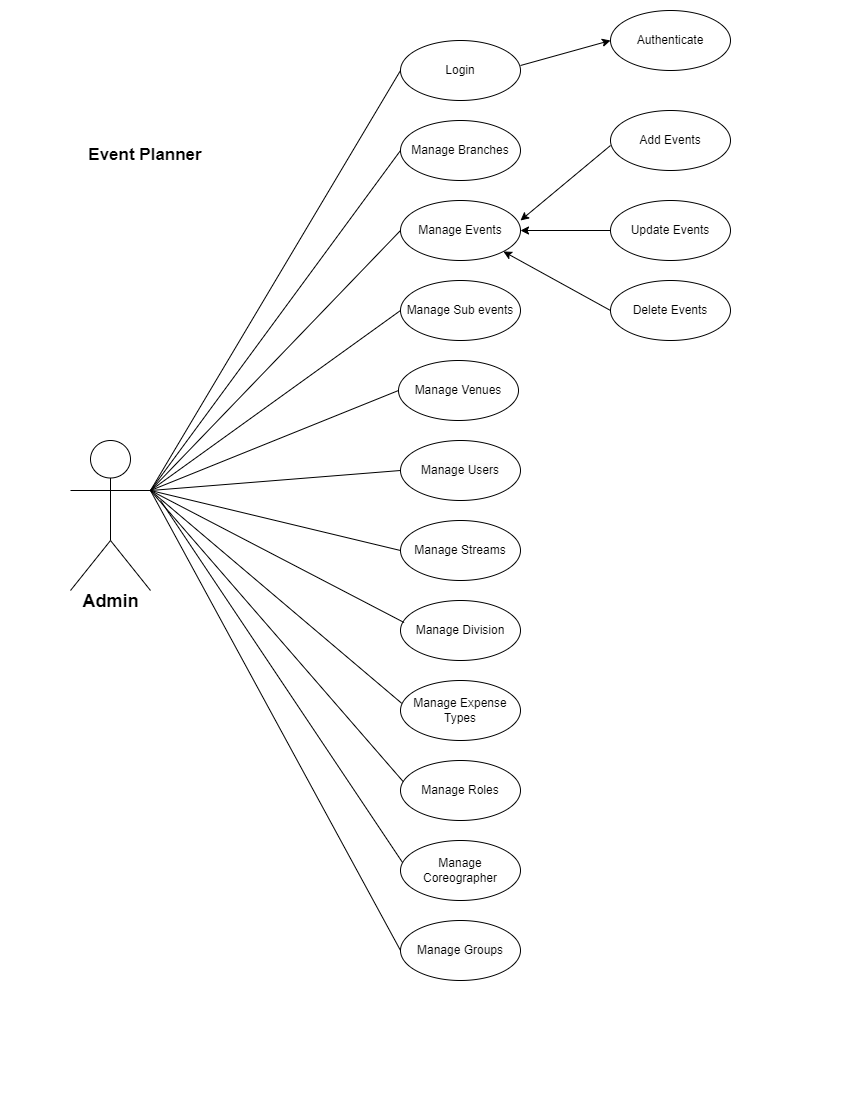

The diagram above was exported from draw.io. Its source (the exported page's mxGraphModel, read from the mxfile embedded in the PNG):
<mxGraphModel dx="1720" dy="828" grid="1" gridSize="10" guides="1" tooltips="1" connect="1" arrows="1" fold="1" page="1" pageScale="1" pageWidth="850" pageHeight="1100" math="0" shadow="0">
  <root>
    <mxCell id="0" />
    <mxCell id="1" parent="0" />
    <mxCell id="FvXwkLScvV7kSgsJXmYB-1" value="" style="shape=umlActor;verticalLabelPosition=bottom;verticalAlign=top;html=1;outlineConnect=0;" parent="1" vertex="1">
      <mxGeometry x="70" y="440" width="80" height="150" as="geometry" />
    </mxCell>
    <mxCell id="FvXwkLScvV7kSgsJXmYB-8" value="&lt;font style=&quot;font-size: 18px;&quot;&gt;&lt;b&gt;Admin&lt;/b&gt;&lt;/font&gt;&lt;div style=&quot;font-size: 15px;&quot;&gt;&lt;br style=&quot;font-size: 15px;&quot;&gt;&lt;/div&gt;" style="text;html=1;align=center;verticalAlign=middle;resizable=0;points=[];autosize=1;strokeColor=none;fillColor=none;fontSize=15;" parent="1" vertex="1">
      <mxGeometry x="70" y="585" width="80" height="50" as="geometry" />
    </mxCell>
    <mxCell id="FvXwkLScvV7kSgsJXmYB-10" value="Login" style="ellipse;whiteSpace=wrap;html=1;" parent="1" vertex="1">
      <mxGeometry x="400" y="40" width="120" height="60" as="geometry" />
    </mxCell>
    <mxCell id="FvXwkLScvV7kSgsJXmYB-11" value="Manage Branches" style="ellipse;whiteSpace=wrap;html=1;" parent="1" vertex="1">
      <mxGeometry x="400" y="120" width="120" height="60" as="geometry" />
    </mxCell>
    <mxCell id="FvXwkLScvV7kSgsJXmYB-12" value="Manage Events" style="ellipse;whiteSpace=wrap;html=1;" parent="1" vertex="1">
      <mxGeometry x="400" y="200" width="120" height="60" as="geometry" />
    </mxCell>
    <mxCell id="FvXwkLScvV7kSgsJXmYB-13" value="Manage Sub events" style="ellipse;whiteSpace=wrap;html=1;" parent="1" vertex="1">
      <mxGeometry x="400" y="280" width="120" height="60" as="geometry" />
    </mxCell>
    <mxCell id="FvXwkLScvV7kSgsJXmYB-14" value="Manage Venues" style="ellipse;whiteSpace=wrap;html=1;" parent="1" vertex="1">
      <mxGeometry x="398" y="360" width="120" height="60" as="geometry" />
    </mxCell>
    <mxCell id="FvXwkLScvV7kSgsJXmYB-15" value="&lt;br&gt;&lt;span style=&quot;color: rgb(0, 0, 0); font-family: Helvetica; font-size: 12px; font-style: normal; font-variant-ligatures: normal; font-variant-caps: normal; font-weight: 400; letter-spacing: normal; orphans: 2; text-align: center; text-indent: 0px; text-transform: none; widows: 2; word-spacing: 0px; -webkit-text-stroke-width: 0px; background-color: rgb(251, 251, 251); text-decoration-thickness: initial; text-decoration-style: initial; text-decoration-color: initial; float: none; display: inline !important;&quot;&gt;Manage Users&lt;/span&gt;&lt;div&gt;&lt;br/&gt;&lt;/div&gt;" style="ellipse;whiteSpace=wrap;html=1;" parent="1" vertex="1">
      <mxGeometry x="400" y="440" width="120" height="60" as="geometry" />
    </mxCell>
    <mxCell id="FvXwkLScvV7kSgsJXmYB-16" value="Manage Streams" style="ellipse;whiteSpace=wrap;html=1;" parent="1" vertex="1">
      <mxGeometry x="400" y="520" width="120" height="60" as="geometry" />
    </mxCell>
    <mxCell id="FvXwkLScvV7kSgsJXmYB-17" value="Manage Division" style="ellipse;whiteSpace=wrap;html=1;" parent="1" vertex="1">
      <mxGeometry x="400" y="600" width="120" height="60" as="geometry" />
    </mxCell>
    <mxCell id="FvXwkLScvV7kSgsJXmYB-18" value="Manage Expense Types" style="ellipse;whiteSpace=wrap;html=1;" parent="1" vertex="1">
      <mxGeometry x="400" y="680" width="120" height="60" as="geometry" />
    </mxCell>
    <mxCell id="FvXwkLScvV7kSgsJXmYB-19" value="Manage Roles" style="ellipse;whiteSpace=wrap;html=1;" parent="1" vertex="1">
      <mxGeometry x="400" y="760" width="120" height="60" as="geometry" />
    </mxCell>
    <mxCell id="FvXwkLScvV7kSgsJXmYB-20" value="Manage Coreographer" style="ellipse;whiteSpace=wrap;html=1;" parent="1" vertex="1">
      <mxGeometry x="400" y="840" width="120" height="60" as="geometry" />
    </mxCell>
    <mxCell id="FvXwkLScvV7kSgsJXmYB-21" value="&lt;br&gt;&lt;span style=&quot;color: rgb(0, 0, 0); font-family: Helvetica; font-size: 12px; font-style: normal; font-variant-ligatures: normal; font-variant-caps: normal; font-weight: 400; letter-spacing: normal; orphans: 2; text-align: center; text-indent: 0px; text-transform: none; widows: 2; word-spacing: 0px; -webkit-text-stroke-width: 0px; background-color: rgb(251, 251, 251); text-decoration-thickness: initial; text-decoration-style: initial; text-decoration-color: initial; float: none; display: inline !important;&quot;&gt;Manage Groups&lt;/span&gt;&lt;div&gt;&lt;br/&gt;&lt;/div&gt;" style="ellipse;whiteSpace=wrap;html=1;" parent="1" vertex="1">
      <mxGeometry x="400" y="920" width="120" height="60" as="geometry" />
    </mxCell>
    <mxCell id="yMru2v0bHOxjl7Prciv9-1" value="Authenticate" style="ellipse;whiteSpace=wrap;html=1;" parent="1" vertex="1">
      <mxGeometry x="610" y="10" width="120" height="60" as="geometry" />
    </mxCell>
    <mxCell id="yMru2v0bHOxjl7Prciv9-2" value="Add Events" style="ellipse;whiteSpace=wrap;html=1;" parent="1" vertex="1">
      <mxGeometry x="610" y="110" width="120" height="60" as="geometry" />
    </mxCell>
    <mxCell id="yMru2v0bHOxjl7Prciv9-3" value="Update Events" style="ellipse;whiteSpace=wrap;html=1;" parent="1" vertex="1">
      <mxGeometry x="610" y="200" width="120" height="60" as="geometry" />
    </mxCell>
    <mxCell id="yMru2v0bHOxjl7Prciv9-4" value="Delete Events" style="ellipse;whiteSpace=wrap;html=1;" parent="1" vertex="1">
      <mxGeometry x="610" y="280" width="120" height="60" as="geometry" />
    </mxCell>
    <mxCell id="yMru2v0bHOxjl7Prciv9-5" value="" style="endArrow=classic;html=1;rounded=0;entryX=0;entryY=0.5;entryDx=0;entryDy=0;" parent="1" target="yMru2v0bHOxjl7Prciv9-1" edge="1">
      <mxGeometry width="50" height="50" relative="1" as="geometry">
        <mxPoint x="520" y="65" as="sourcePoint" />
        <mxPoint x="570" y="15" as="targetPoint" />
      </mxGeometry>
    </mxCell>
    <mxCell id="yMru2v0bHOxjl7Prciv9-6" value="" style="endArrow=classic;html=1;rounded=0;entryX=1;entryY=0.333;entryDx=0;entryDy=0;entryPerimeter=0;" parent="1" target="FvXwkLScvV7kSgsJXmYB-12" edge="1">
      <mxGeometry width="50" height="50" relative="1" as="geometry">
        <mxPoint x="610" y="145" as="sourcePoint" />
        <mxPoint x="520" y="180" as="targetPoint" />
      </mxGeometry>
    </mxCell>
    <mxCell id="yMru2v0bHOxjl7Prciv9-7" value="" style="endArrow=classic;html=1;rounded=0;exitX=0;exitY=0.5;exitDx=0;exitDy=0;" parent="1" source="yMru2v0bHOxjl7Prciv9-3" target="FvXwkLScvV7kSgsJXmYB-12" edge="1">
      <mxGeometry width="50" height="50" relative="1" as="geometry">
        <mxPoint x="550" y="300" as="sourcePoint" />
        <mxPoint x="600" y="250" as="targetPoint" />
      </mxGeometry>
    </mxCell>
    <mxCell id="yMru2v0bHOxjl7Prciv9-11" value="Event Planner" style="text;html=1;align=center;verticalAlign=middle;whiteSpace=wrap;rounded=0;fontStyle=1;fontSize=17;" parent="1" vertex="1">
      <mxGeometry x="50" y="110" width="190" height="90" as="geometry" />
    </mxCell>
    <mxCell id="yMru2v0bHOxjl7Prciv9-12" value="" style="endArrow=none;html=1;rounded=0;entryX=0;entryY=0.5;entryDx=0;entryDy=0;" parent="1" target="FvXwkLScvV7kSgsJXmYB-10" edge="1">
      <mxGeometry width="50" height="50" relative="1" as="geometry">
        <mxPoint x="150" y="490" as="sourcePoint" />
        <mxPoint x="200" y="440" as="targetPoint" />
      </mxGeometry>
    </mxCell>
    <mxCell id="yMru2v0bHOxjl7Prciv9-13" value="" style="endArrow=none;html=1;rounded=0;entryX=0;entryY=0.5;entryDx=0;entryDy=0;" parent="1" target="FvXwkLScvV7kSgsJXmYB-11" edge="1">
      <mxGeometry width="50" height="50" relative="1" as="geometry">
        <mxPoint x="150" y="490" as="sourcePoint" />
        <mxPoint x="412" y="94" as="targetPoint" />
      </mxGeometry>
    </mxCell>
    <mxCell id="yMru2v0bHOxjl7Prciv9-14" value="" style="endArrow=none;html=1;rounded=0;entryX=0;entryY=0.5;entryDx=0;entryDy=0;" parent="1" target="FvXwkLScvV7kSgsJXmYB-12" edge="1">
      <mxGeometry width="50" height="50" relative="1" as="geometry">
        <mxPoint x="150" y="490" as="sourcePoint" />
        <mxPoint x="410" y="160" as="targetPoint" />
      </mxGeometry>
    </mxCell>
    <mxCell id="yMru2v0bHOxjl7Prciv9-15" value="" style="endArrow=none;html=1;rounded=0;entryX=0;entryY=0.5;entryDx=0;entryDy=0;" parent="1" target="FvXwkLScvV7kSgsJXmYB-13" edge="1">
      <mxGeometry width="50" height="50" relative="1" as="geometry">
        <mxPoint x="150" y="490" as="sourcePoint" />
        <mxPoint x="410" y="240" as="targetPoint" />
      </mxGeometry>
    </mxCell>
    <mxCell id="yMru2v0bHOxjl7Prciv9-16" value="" style="endArrow=none;html=1;rounded=0;entryX=0;entryY=0.5;entryDx=0;entryDy=0;" parent="1" target="FvXwkLScvV7kSgsJXmYB-14" edge="1">
      <mxGeometry width="50" height="50" relative="1" as="geometry">
        <mxPoint x="150" y="490" as="sourcePoint" />
        <mxPoint x="410" y="320" as="targetPoint" />
      </mxGeometry>
    </mxCell>
    <mxCell id="yMru2v0bHOxjl7Prciv9-17" value="" style="endArrow=none;html=1;rounded=0;entryX=0;entryY=0.5;entryDx=0;entryDy=0;" parent="1" target="FvXwkLScvV7kSgsJXmYB-15" edge="1">
      <mxGeometry width="50" height="50" relative="1" as="geometry">
        <mxPoint x="150" y="490" as="sourcePoint" />
        <mxPoint x="408" y="400" as="targetPoint" />
      </mxGeometry>
    </mxCell>
    <mxCell id="yMru2v0bHOxjl7Prciv9-18" value="" style="endArrow=none;html=1;rounded=0;entryX=0;entryY=0.5;entryDx=0;entryDy=0;" parent="1" target="FvXwkLScvV7kSgsJXmYB-16" edge="1">
      <mxGeometry width="50" height="50" relative="1" as="geometry">
        <mxPoint x="150" y="490" as="sourcePoint" />
        <mxPoint x="410" y="480" as="targetPoint" />
      </mxGeometry>
    </mxCell>
    <mxCell id="yMru2v0bHOxjl7Prciv9-19" value="" style="endArrow=none;html=1;rounded=0;entryX=0.03;entryY=0.367;entryDx=0;entryDy=0;entryPerimeter=0;" parent="1" target="FvXwkLScvV7kSgsJXmYB-17" edge="1">
      <mxGeometry width="50" height="50" relative="1" as="geometry">
        <mxPoint x="150" y="490" as="sourcePoint" />
        <mxPoint x="410" y="560" as="targetPoint" />
      </mxGeometry>
    </mxCell>
    <mxCell id="yMru2v0bHOxjl7Prciv9-20" value="" style="endArrow=none;html=1;rounded=0;entryX=0.01;entryY=0.38;entryDx=0;entryDy=0;entryPerimeter=0;" parent="1" target="FvXwkLScvV7kSgsJXmYB-18" edge="1">
      <mxGeometry width="50" height="50" relative="1" as="geometry">
        <mxPoint x="150" y="490" as="sourcePoint" />
        <mxPoint x="414" y="632" as="targetPoint" />
      </mxGeometry>
    </mxCell>
    <mxCell id="yMru2v0bHOxjl7Prciv9-21" value="" style="endArrow=none;html=1;rounded=0;entryX=0.023;entryY=0.353;entryDx=0;entryDy=0;entryPerimeter=0;exitX=1;exitY=0.3333333333333333;exitDx=0;exitDy=0;exitPerimeter=0;" parent="1" source="FvXwkLScvV7kSgsJXmYB-1" target="FvXwkLScvV7kSgsJXmYB-19" edge="1">
      <mxGeometry width="50" height="50" relative="1" as="geometry">
        <mxPoint x="160" y="490" as="sourcePoint" />
        <mxPoint x="411" y="713" as="targetPoint" />
      </mxGeometry>
    </mxCell>
    <mxCell id="yMru2v0bHOxjl7Prciv9-22" value="" style="endArrow=none;html=1;rounded=0;entryX=0.017;entryY=0.367;entryDx=0;entryDy=0;entryPerimeter=0;exitX=1;exitY=0.3333333333333333;exitDx=0;exitDy=0;exitPerimeter=0;" parent="1" target="FvXwkLScvV7kSgsJXmYB-20" edge="1">
      <mxGeometry width="50" height="50" relative="1" as="geometry">
        <mxPoint x="160" y="500" as="sourcePoint" />
        <mxPoint x="413" y="791" as="targetPoint" />
      </mxGeometry>
    </mxCell>
    <mxCell id="yMru2v0bHOxjl7Prciv9-23" value="" style="endArrow=none;html=1;rounded=0;entryX=0;entryY=0.5;entryDx=0;entryDy=0;exitX=1;exitY=0.3333333333333333;exitDx=0;exitDy=0;exitPerimeter=0;" parent="1" source="FvXwkLScvV7kSgsJXmYB-1" target="FvXwkLScvV7kSgsJXmYB-21" edge="1">
      <mxGeometry width="50" height="50" relative="1" as="geometry">
        <mxPoint x="170" y="510" as="sourcePoint" />
        <mxPoint x="412" y="872" as="targetPoint" />
      </mxGeometry>
    </mxCell>
    <mxCell id="42374gqUOjNo3fNp8G20-1" value="" style="endArrow=classic;html=1;rounded=0;exitX=0;exitY=0.5;exitDx=0;exitDy=0;entryX=1;entryY=1;entryDx=0;entryDy=0;" edge="1" parent="1" source="yMru2v0bHOxjl7Prciv9-4" target="FvXwkLScvV7kSgsJXmYB-12">
      <mxGeometry width="50" height="50" relative="1" as="geometry">
        <mxPoint x="620" y="240" as="sourcePoint" />
        <mxPoint x="530" y="240" as="targetPoint" />
      </mxGeometry>
    </mxCell>
  </root>
</mxGraphModel>